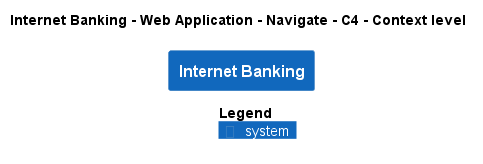

The diagram above was rendered by PlantUML. Its source (embedded in the PNG):
@startuml
!pragma layout smetana
!include ..\..\..\..\..\..\.c4s\C4_Context.puml

AddElementTag("state:new", $bgColor=green, $fontColor=#ffffff, $borderColor=green, $shadowing="False")
AddElementTag("state:changed", $bgColor=orange, $fontColor=#ffffff, $borderColor=orange, $shadowing="False")
AddElementTag("state:removed", $bgColor=red, $fontColor=#ffffff, $borderColor=red, $shadowing="False")

AddRelTag("state:new", $textColor=green, $lineColor=green)
AddRelTag("state:changed", $textColor=orange, $lineColor=orange)
AddRelTag("state:removed", $textColor=red, $lineColor=red)

SHOW_PERSON_PORTRAIT()
LAYOUT_TOP_DOWN()

skinparam linetype polyline

title Internet Banking - Web Application - Navigate - C4 - Context level

System(BigBankPlc.SoftwareSystems.InternetBanking, "Internet Banking", "")



SHOW_LEGEND()
@enduml